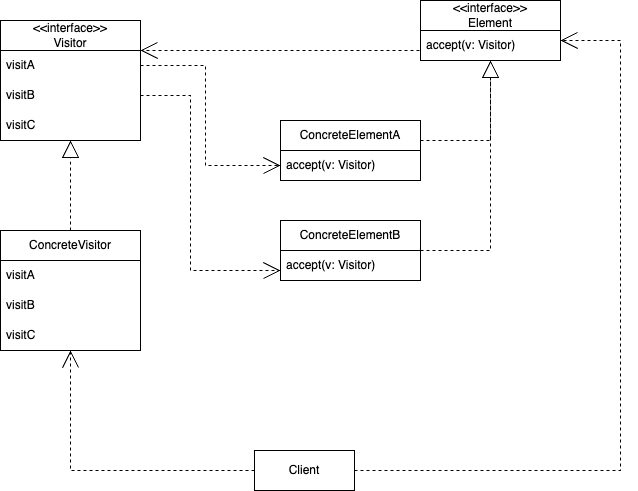

The diagram above was exported from draw.io. Its source (the exported page's mxGraphModel, read from the mxfile embedded in the PNG):
<mxGraphModel dx="794" dy="1120" grid="1" gridSize="10" guides="1" tooltips="1" connect="1" arrows="1" fold="1" page="1" pageScale="1" pageWidth="827" pageHeight="1169" math="0" shadow="0">
  <root>
    <mxCell id="0" />
    <mxCell id="1" parent="0" />
    <mxCell id="kt5byc2whezK6eFYA-x3-1" value="&amp;lt;&amp;lt;interface&amp;gt;&amp;gt;&lt;br&gt;Visitor" style="swimlane;fontStyle=0;childLayout=stackLayout;horizontal=1;startSize=30;horizontalStack=0;resizeParent=1;resizeParentMax=0;resizeLast=0;collapsible=1;marginBottom=0;whiteSpace=wrap;html=1;" vertex="1" parent="1">
      <mxGeometry x="110" y="360" width="140" height="120" as="geometry" />
    </mxCell>
    <mxCell id="kt5byc2whezK6eFYA-x3-2" value="visitA" style="text;strokeColor=none;fillColor=none;align=left;verticalAlign=middle;spacingLeft=4;spacingRight=4;overflow=hidden;points=[[0,0.5],[1,0.5]];portConstraint=eastwest;rotatable=0;whiteSpace=wrap;html=1;" vertex="1" parent="kt5byc2whezK6eFYA-x3-1">
      <mxGeometry y="30" width="140" height="30" as="geometry" />
    </mxCell>
    <mxCell id="kt5byc2whezK6eFYA-x3-3" value="visitB" style="text;strokeColor=none;fillColor=none;align=left;verticalAlign=middle;spacingLeft=4;spacingRight=4;overflow=hidden;points=[[0,0.5],[1,0.5]];portConstraint=eastwest;rotatable=0;whiteSpace=wrap;html=1;" vertex="1" parent="kt5byc2whezK6eFYA-x3-1">
      <mxGeometry y="60" width="140" height="30" as="geometry" />
    </mxCell>
    <mxCell id="kt5byc2whezK6eFYA-x3-4" value="visitC" style="text;strokeColor=none;fillColor=none;align=left;verticalAlign=middle;spacingLeft=4;spacingRight=4;overflow=hidden;points=[[0,0.5],[1,0.5]];portConstraint=eastwest;rotatable=0;whiteSpace=wrap;html=1;" vertex="1" parent="kt5byc2whezK6eFYA-x3-1">
      <mxGeometry y="90" width="140" height="30" as="geometry" />
    </mxCell>
    <mxCell id="kt5byc2whezK6eFYA-x3-20" style="edgeStyle=orthogonalEdgeStyle;rounded=0;orthogonalLoop=1;jettySize=auto;html=1;dashed=1;endSize=15;endArrow=block;endFill=0;" edge="1" parent="1" source="kt5byc2whezK6eFYA-x3-5" target="kt5byc2whezK6eFYA-x3-1">
      <mxGeometry relative="1" as="geometry" />
    </mxCell>
    <mxCell id="kt5byc2whezK6eFYA-x3-5" value="ConcreteVisitor" style="swimlane;fontStyle=0;childLayout=stackLayout;horizontal=1;startSize=30;horizontalStack=0;resizeParent=1;resizeParentMax=0;resizeLast=0;collapsible=1;marginBottom=0;whiteSpace=wrap;html=1;" vertex="1" parent="1">
      <mxGeometry x="110" y="570" width="140" height="120" as="geometry" />
    </mxCell>
    <mxCell id="kt5byc2whezK6eFYA-x3-6" value="visitA" style="text;strokeColor=none;fillColor=none;align=left;verticalAlign=middle;spacingLeft=4;spacingRight=4;overflow=hidden;points=[[0,0.5],[1,0.5]];portConstraint=eastwest;rotatable=0;whiteSpace=wrap;html=1;" vertex="1" parent="kt5byc2whezK6eFYA-x3-5">
      <mxGeometry y="30" width="140" height="30" as="geometry" />
    </mxCell>
    <mxCell id="kt5byc2whezK6eFYA-x3-7" value="visitB" style="text;strokeColor=none;fillColor=none;align=left;verticalAlign=middle;spacingLeft=4;spacingRight=4;overflow=hidden;points=[[0,0.5],[1,0.5]];portConstraint=eastwest;rotatable=0;whiteSpace=wrap;html=1;" vertex="1" parent="kt5byc2whezK6eFYA-x3-5">
      <mxGeometry y="60" width="140" height="30" as="geometry" />
    </mxCell>
    <mxCell id="kt5byc2whezK6eFYA-x3-8" value="visitC" style="text;strokeColor=none;fillColor=none;align=left;verticalAlign=middle;spacingLeft=4;spacingRight=4;overflow=hidden;points=[[0,0.5],[1,0.5]];portConstraint=eastwest;rotatable=0;whiteSpace=wrap;html=1;" vertex="1" parent="kt5byc2whezK6eFYA-x3-5">
      <mxGeometry y="90" width="140" height="30" as="geometry" />
    </mxCell>
    <mxCell id="kt5byc2whezK6eFYA-x3-26" style="edgeStyle=orthogonalEdgeStyle;rounded=0;orthogonalLoop=1;jettySize=auto;html=1;dashed=1;endSize=15;endArrow=open;endFill=0;exitX=0;exitY=0.5;exitDx=0;exitDy=0;" edge="1" parent="1" source="kt5byc2whezK6eFYA-x3-10" target="kt5byc2whezK6eFYA-x3-1">
      <mxGeometry relative="1" as="geometry">
        <Array as="points">
          <mxPoint x="530" y="390" />
        </Array>
      </mxGeometry>
    </mxCell>
    <mxCell id="kt5byc2whezK6eFYA-x3-9" value="&amp;lt;&amp;lt;interface&amp;gt;&amp;gt;&lt;br&gt;Element" style="swimlane;fontStyle=0;childLayout=stackLayout;horizontal=1;startSize=30;horizontalStack=0;resizeParent=1;resizeParentMax=0;resizeLast=0;collapsible=1;marginBottom=0;whiteSpace=wrap;html=1;" vertex="1" parent="1">
      <mxGeometry x="530" y="340" width="140" height="60" as="geometry" />
    </mxCell>
    <mxCell id="kt5byc2whezK6eFYA-x3-10" value="accept(v: Visitor)" style="text;strokeColor=none;fillColor=none;align=left;verticalAlign=middle;spacingLeft=4;spacingRight=4;overflow=hidden;points=[[0,0.5],[1,0.5]];portConstraint=eastwest;rotatable=0;whiteSpace=wrap;html=1;" vertex="1" parent="kt5byc2whezK6eFYA-x3-9">
      <mxGeometry y="30" width="140" height="30" as="geometry" />
    </mxCell>
    <mxCell id="kt5byc2whezK6eFYA-x3-21" style="edgeStyle=orthogonalEdgeStyle;rounded=0;orthogonalLoop=1;jettySize=auto;html=1;dashed=1;endSize=15;endArrow=block;endFill=0;" edge="1" parent="1" source="kt5byc2whezK6eFYA-x3-13" target="kt5byc2whezK6eFYA-x3-9">
      <mxGeometry relative="1" as="geometry">
        <mxPoint x="700" y="540" as="targetPoint" />
        <Array as="points">
          <mxPoint x="600" y="480" />
        </Array>
      </mxGeometry>
    </mxCell>
    <mxCell id="kt5byc2whezK6eFYA-x3-13" value="ConcreteElementA" style="swimlane;fontStyle=0;childLayout=stackLayout;horizontal=1;startSize=30;horizontalStack=0;resizeParent=1;resizeParentMax=0;resizeLast=0;collapsible=1;marginBottom=0;whiteSpace=wrap;html=1;" vertex="1" parent="1">
      <mxGeometry x="390" y="460" width="140" height="60" as="geometry" />
    </mxCell>
    <mxCell id="kt5byc2whezK6eFYA-x3-14" value="accept(v: Visitor)" style="text;strokeColor=none;fillColor=none;align=left;verticalAlign=middle;spacingLeft=4;spacingRight=4;overflow=hidden;points=[[0,0.5],[1,0.5]];portConstraint=eastwest;rotatable=0;whiteSpace=wrap;html=1;" vertex="1" parent="kt5byc2whezK6eFYA-x3-13">
      <mxGeometry y="30" width="140" height="30" as="geometry" />
    </mxCell>
    <mxCell id="kt5byc2whezK6eFYA-x3-22" style="edgeStyle=orthogonalEdgeStyle;rounded=0;orthogonalLoop=1;jettySize=auto;html=1;dashed=1;endSize=15;endArrow=block;endFill=0;" edge="1" parent="1" source="kt5byc2whezK6eFYA-x3-15" target="kt5byc2whezK6eFYA-x3-9">
      <mxGeometry relative="1" as="geometry">
        <mxPoint x="700" y="540" as="targetPoint" />
        <Array as="points">
          <mxPoint x="600" y="590" />
        </Array>
      </mxGeometry>
    </mxCell>
    <mxCell id="kt5byc2whezK6eFYA-x3-15" value="ConcreteElementB" style="swimlane;fontStyle=0;childLayout=stackLayout;horizontal=1;startSize=30;horizontalStack=0;resizeParent=1;resizeParentMax=0;resizeLast=0;collapsible=1;marginBottom=0;whiteSpace=wrap;html=1;" vertex="1" parent="1">
      <mxGeometry x="390" y="560" width="140" height="60" as="geometry" />
    </mxCell>
    <mxCell id="kt5byc2whezK6eFYA-x3-16" value="accept(v: Visitor)" style="text;strokeColor=none;fillColor=none;align=left;verticalAlign=middle;spacingLeft=4;spacingRight=4;overflow=hidden;points=[[0,0.5],[1,0.5]];portConstraint=eastwest;rotatable=0;whiteSpace=wrap;html=1;" vertex="1" parent="kt5byc2whezK6eFYA-x3-15">
      <mxGeometry y="30" width="140" height="30" as="geometry" />
    </mxCell>
    <mxCell id="kt5byc2whezK6eFYA-x3-17" style="edgeStyle=orthogonalEdgeStyle;rounded=0;orthogonalLoop=1;jettySize=auto;html=1;dashed=1;endSize=15;endArrow=open;endFill=0;" edge="1" parent="1" source="kt5byc2whezK6eFYA-x3-2" target="kt5byc2whezK6eFYA-x3-14">
      <mxGeometry relative="1" as="geometry">
        <Array as="points">
          <mxPoint x="315" y="405" />
          <mxPoint x="315" y="505" />
        </Array>
      </mxGeometry>
    </mxCell>
    <mxCell id="kt5byc2whezK6eFYA-x3-18" style="edgeStyle=orthogonalEdgeStyle;rounded=0;orthogonalLoop=1;jettySize=auto;html=1;dashed=1;endSize=15;endArrow=open;endFill=0;" edge="1" parent="1" source="kt5byc2whezK6eFYA-x3-3" target="kt5byc2whezK6eFYA-x3-16">
      <mxGeometry relative="1" as="geometry">
        <Array as="points">
          <mxPoint x="300" y="435" />
          <mxPoint x="300" y="610" />
        </Array>
      </mxGeometry>
    </mxCell>
    <mxCell id="kt5byc2whezK6eFYA-x3-24" style="edgeStyle=orthogonalEdgeStyle;rounded=0;orthogonalLoop=1;jettySize=auto;html=1;dashed=1;endSize=15;endArrow=open;endFill=0;" edge="1" parent="1" source="kt5byc2whezK6eFYA-x3-19" target="kt5byc2whezK6eFYA-x3-5">
      <mxGeometry relative="1" as="geometry" />
    </mxCell>
    <mxCell id="kt5byc2whezK6eFYA-x3-25" style="edgeStyle=orthogonalEdgeStyle;rounded=0;orthogonalLoop=1;jettySize=auto;html=1;dashed=1;endSize=15;endArrow=open;endFill=0;" edge="1" parent="1" source="kt5byc2whezK6eFYA-x3-19" target="kt5byc2whezK6eFYA-x3-9">
      <mxGeometry relative="1" as="geometry">
        <Array as="points">
          <mxPoint x="730" y="810" />
          <mxPoint x="730" y="380" />
        </Array>
      </mxGeometry>
    </mxCell>
    <mxCell id="kt5byc2whezK6eFYA-x3-19" value="Client" style="rounded=0;whiteSpace=wrap;html=1;" vertex="1" parent="1">
      <mxGeometry x="364" y="790" width="100" height="40" as="geometry" />
    </mxCell>
  </root>
</mxGraphModel>